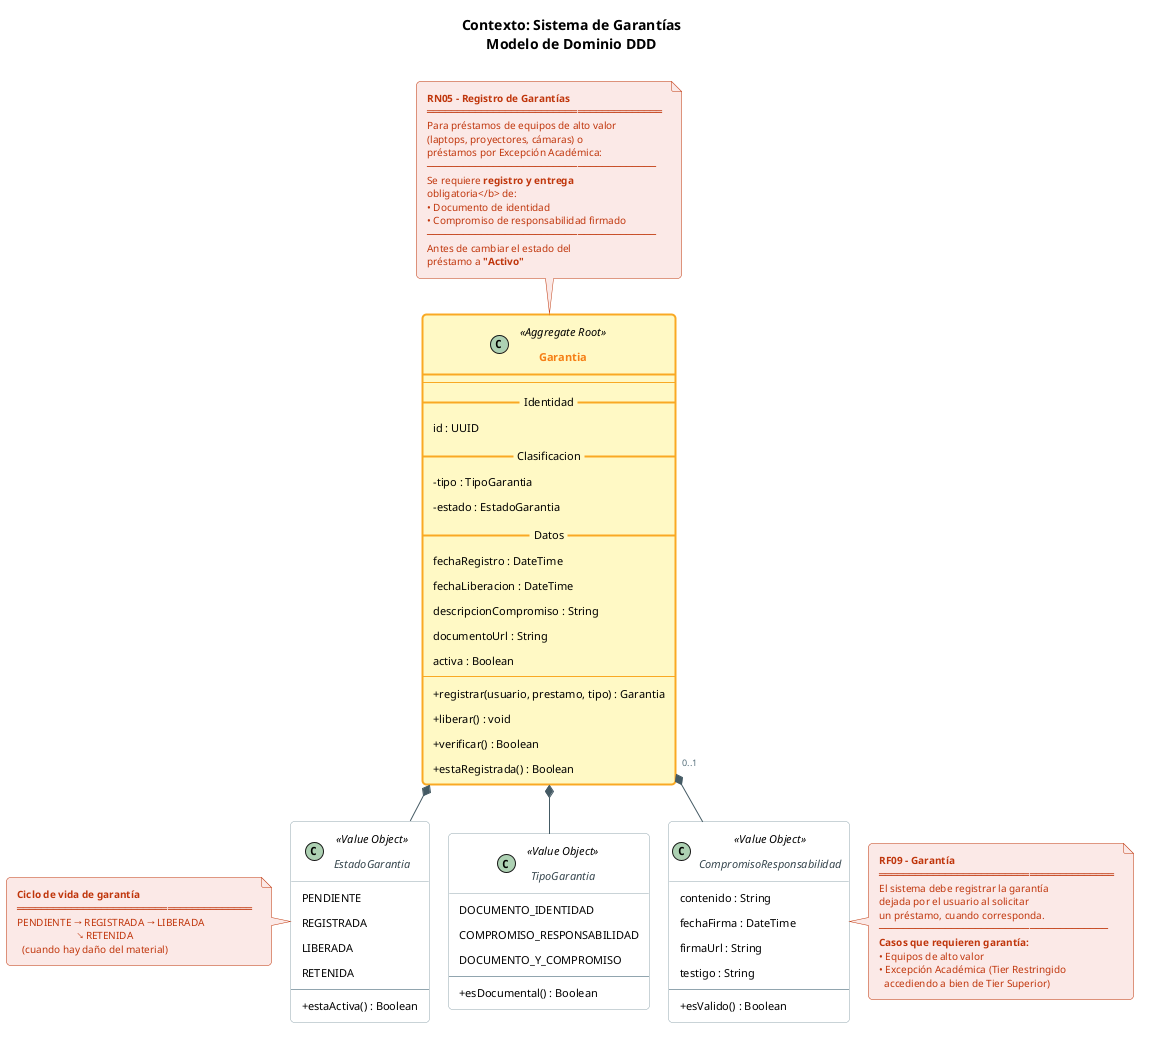

The diagram above was rendered by PlantUML. Its source (embedded in the PNG):
@startuml
title Contexto: Sistema de Garantías\n<b>Modelo de Dominio DDD</b>

skinparam {
  shadowing false
  defaultFontSize 11
  defaultFontName "Segoe UI"
  classAttributeIconSize 0
  linetype ortho
  roundcorner 8
  padding 5
}

skinparam class<<Aggregate Root>> {
  BackgroundColor #FFF9C4
  BorderColor #F9A825
  FontColor #F57F17
  FontStyle bold
  BorderThickness 2
}

skinparam class<<Value Object>> {
  BackgroundColor #FFFFFF
  BorderColor #90A4AE
  FontColor #37474F
  FontStyle italic
}

skinparam note {
  BackgroundColor #FBE9E7
  BorderColor #BF360C
  FontColor #BF360C
  FontSize 10
}

skinparam arrow {
  Color #455A64
  FontSize 9
  FontColor #546E7A
}

' ============================================================
' AGREGADOS Y OBJETOS DE VALOR
' ============================================================

class Garantia <<Aggregate Root>> {
  --
  __ Identidad __
  id : UUID
  __ Clasificacion __
  -tipo : TipoGarantia
  -estado : EstadoGarantia
  __ Datos __
  fechaRegistro : DateTime
  fechaLiberacion : DateTime
  descripcionCompromiso : String
  documentoUrl : String
  activa : Boolean
  --
  +registrar(usuario, prestamo, tipo) : Garantia
  +liberar() : void
  +verificar() : Boolean
  +estaRegistrada() : Boolean
}

class TipoGarantia <<Value Object>> {
  DOCUMENTO_IDENTIDAD
  COMPROMISO_RESPONSABILIDAD
  DOCUMENTO_Y_COMPROMISO
  --
  +esDocumental() : Boolean
}

class EstadoGarantia <<Value Object>> {
  PENDIENTE
  REGISTRADA
  LIBERADA
  RETENIDA
  --
  +estaActiva() : Boolean
}

class CompromisoResponsabilidad <<Value Object>> {
  contenido : String
  fechaFirma : DateTime
  firmaUrl : String
  testigo : String
  --
  +esValido() : Boolean
}

' ============================================================
' RELACIONES
' ============================================================

Garantia *-- TipoGarantia
Garantia *-- EstadoGarantia
Garantia "0..1" *-- CompromisoResponsabilidad

' ============================================================
' REGLAS DE NEGOCIO
' ============================================================

note top of Garantia
  <b>RN05 - Registro de Garantías</b>
  ═══════════════════════════════════════
  Para préstamos de equipos de alto valor
  (laptops, proyectores, cámaras) o
  préstamos por Excepción Académica:
  ──────────────────────────────────────
  Se requiere <b>registro y entrega
  obligatoria</b> de:
  • Documento de identidad
  • Compromiso de responsabilidad firmado
  ──────────────────────────────────────
  Antes de cambiar el estado del
  préstamo a <b>"Activo"</b>
end note

note right of CompromisoResponsabilidad
  <b>RF09 - Garantía</b>
  ═══════════════════════════════════════
  El sistema debe registrar la garantía
  dejada por el usuario al solicitar
  un préstamo, cuando corresponda.
  ──────────────────────────────────────
  <b>Casos que requieren garantía:</b>
  • Equipos de alto valor
  • Excepción Académica (Tier Restringido
    accediendo a bien de Tier Superior)
end note

note left of EstadoGarantia
  <b>Ciclo de vida de garantía</b>
  ═══════════════════════════════════════
  PENDIENTE → REGISTRADA → LIBERADA
                         ↘ RETENIDA
    (cuando hay daño del material)
end note

@enduml